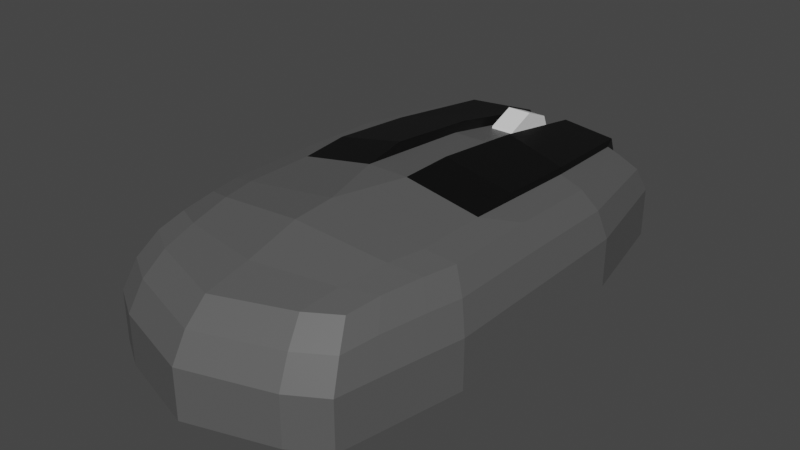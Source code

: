 # Source: Mouse.blend  (saved by Blender 2.80.75; exported with 4.5.12 LTS)
import bpy
from mathutils import Matrix  # noqa: F401  (used for matrix-valued properties, if any)

bpy.ops.wm.read_factory_settings(use_empty=True)
scene = bpy.context.scene
scene.name = 'Scene'

# ---- materials (node trees are filled in below, after node groups)
mat_material = bpy.data.materials.new('Material')
mat_material.use_transparent_shadow = False
mat_material_001 = bpy.data.materials.new('Material.001')
mat_material_001.use_transparent_shadow = False
mat_material_002 = bpy.data.materials.new('Material.002')
mat_material_002.use_transparent_shadow = False

# ---- material node trees
mat_material.use_nodes = True; mat_material.node_tree.nodes.clear()
_N = mat_material.node_tree.nodes; _L = mat_material.node_tree.links
n0 = _N.new('ShaderNodeOutputMaterial'); n0.name = 'Material Output'; n0.location = (300, 300)
n1 = _N.new('ShaderNodeBsdfPrincipled'); n1.name = 'Principled BSDF'; n1.location = (10, 300)
n1.distribution = 'GGX'
n1.subsurface_method = 'BURLEY'
n1.inputs[0].default_value = (0.0985, 0.0985, 0.0985, 1.0)
n1.inputs[3].default_value = 1.45
n1.inputs[27].default_value = (0.0, 0.0, 0.0, 1.0)
n1.inputs[28].default_value = 1.0
_L.new(n1.outputs[0], n0.inputs[0])
n0.is_active_output = True
mat_material_001.use_nodes = True; mat_material_001.node_tree.nodes.clear()
_N = mat_material_001.node_tree.nodes; _L = mat_material_001.node_tree.links
n0 = _N.new('ShaderNodeOutputMaterial'); n0.name = 'Material Output'; n0.location = (300, 300)
n1 = _N.new('ShaderNodeBsdfPrincipled'); n1.name = 'Principled BSDF'; n1.location = (10, 300)
n1.distribution = 'GGX'
n1.subsurface_method = 'BURLEY'
n1.inputs[0].default_value = (0.0, 0.0, 0.0, 1.0)
n1.inputs[3].default_value = 1.45
n1.inputs[27].default_value = (0.0, 0.0, 0.0, 1.0)
n1.inputs[28].default_value = 1.0
_L.new(n1.outputs[0], n0.inputs[0])
n0.is_active_output = True
mat_material_002.use_nodes = True; mat_material_002.node_tree.nodes.clear()
_N = mat_material_002.node_tree.nodes; _L = mat_material_002.node_tree.links
n0 = _N.new('ShaderNodeOutputMaterial'); n0.name = 'Material Output'; n0.location = (300, 300)
n1 = _N.new('ShaderNodeBsdfPrincipled'); n1.name = 'Principled BSDF'; n1.location = (10, 300)
n1.distribution = 'GGX'
n1.subsurface_method = 'BURLEY'
n1.inputs[3].default_value = 1.45
n1.inputs[27].default_value = (0.0, 0.0, 0.0, 1.0)
n1.inputs[28].default_value = 1.0
_L.new(n1.outputs[0], n0.inputs[0])
n0.is_active_output = True

# ---- world
world_world = bpy.data.worlds.new('World'); scene.world = world_world
world_world.use_nodes = True; world_world.node_tree.nodes.clear()
_N = world_world.node_tree.nodes; _L = world_world.node_tree.links
n0 = _N.new('ShaderNodeOutputWorld'); n0.name = 'World Output'; n0.location = (300, 300)
n1 = _N.new('ShaderNodeBackground'); n1.name = 'Background'; n1.location = (10, 300)
n1.inputs[0].default_value = (0.05088, 0.05088, 0.05088, 1.0)
_L.new(n1.outputs[0], n0.inputs[0])
n0.is_active_output = True
world_world.color = (0.05088, 0.05088, 0.05088)
world_world.use_sun_shadow = False
world_world.sun_shadow_jitter_overblur = 0.0

# ---- meshes
me_mesh = bpy.data.meshes.new('Mesh')
me_mesh.from_pydata([(-0.04878, -0.09278, -0.000891), (-0.03481, -0.1012, -0.000891), (0.0, -0.1121, -0.000891), (-0.05861, -0.04262, -0.000891), (-0.05861, 0.001135, -0.000891), (-0.05861, 0.04489, -0.000891), (-0.04878, 0.09233, -0.000891), (-0.03481, 0.09729, -0.000891), (-0.04256, -0.08003, 0.0393), (-0.03066, -0.0872, 0.03923), (0.0, -0.09685, 0.03826), (-0.05067, -0.03718, 0.04101), (-0.03971, -0.03994, 0.04383), (-0.05067, -0.0001135, 0.04107), (-0.03971, -0.01097, 0.04383), (-0.008597, -0.01099, 0.0495), (-0.05088, 0.03716, 0.03989), (-0.03989, 0.0402, 0.04169), (-0.008597, 0.03991, 0.04555), (-0.04288, 0.0783, 0.03756), (-0.03527, 0.08254, 0.03756), (-0.006903, 0.08816, 0.03737), (-0.04878, -0.09278, 0.01921), (-0.03481, -0.1012, 0.01921), (0.0, 0.1038, 0.01921), (-0.03481, 0.09729, 0.01921), (-0.04878, 0.09233, 0.01921), (-0.05861, 0.04489, 0.01933), (-0.05861, 0.001135, 0.01933), (-0.05861, -0.04262, 0.01933), (-0.03322, -0.07251, 0.04195), (-0.04484, -0.06691, 0.04092), (-0.05173, -0.07772, 0.01936), (-0.05173, -0.07772, -0.000891), (-0.03673, -0.0545, 0.04391), (-0.04802, -0.05055, 0.0412), (-0.05551, -0.05843, 0.01942), (-0.05551, -0.05843, -0.000891), (-0.04669, 0.0872, 0.02941), (-0.03347, 0.09188, 0.02941), (-0.006927, 0.09272, 0.03295), (-0.03331, -0.09529, 0.03042), (-0.04644, -0.08736, 0.0305), (-0.04901, -0.07295, 0.03155), (-0.05252, -0.05486, 0.03179), (-0.05545, -0.04008, 0.03161), (-0.05546, 0.0008822, 0.03164), (-0.05559, 0.04198, 0.0311), (-0.03966, 0.00841, 0.0456), (-0.01078, 0.00863, 0.05128), (-0.01078, 0.04854, 0.04733), (-0.008815, 0.0931, 0.03915), (-0.008811, 0.09626, 0.03302), (-0.03057, 0.09116, 0.03283), (-0.03411, 0.08717, 0.03934), (-0.03851, 0.04241, 0.04346), (0.008597, 0.03991, 0.04555), (0.006903, 0.08816, 0.03737), (0.04878, -0.09278, -0.000891), (0.05173, -0.07772, -0.000891), (0.03481, -0.1012, -0.000891), (0.05861, -0.04262, -0.000891), (0.05861, 0.001135, -0.000891), (0.05861, 0.04489, -0.000891), (0.04878, 0.09233, -0.000891), (0.03481, 0.09729, -0.000891), (0.0, 0.1038, -0.000891), (0.04256, -0.08003, 0.0393), (0.03066, -0.0872, 0.03923), (0.03322, -0.07251, 0.04195), (0.04484, -0.06691, 0.04092), (0.0, -0.07865, 0.04214), (0.05067, -0.03718, 0.04101), (0.03971, -0.03994, 0.04383), (0.03971, -0.01097, 0.04383), (0.05067, -0.0001135, 0.04107), (0.0, -0.03992, 0.0495), (0.008597, -0.01099, 0.0495), (0.03989, 0.0402, 0.04169), (0.05088, 0.03716, 0.03989), (0.03966, 0.00841, 0.0456), (0.03851, 0.04241, 0.04346), (0.01078, 0.00863, 0.05128), (0.01078, 0.04854, 0.04733), (0.03527, 0.08254, 0.03756), (0.04288, 0.0783, 0.03756), (0.03411, 0.08717, 0.03934), (0.008815, 0.0931, 0.03915), (0.03481, -0.1012, 0.01921), (0.04878, -0.09278, 0.01921), (0.0, -0.1121, 0.01921), (0.03331, -0.09529, 0.03042), (0.04644, -0.08736, 0.0305), (4.636e-12, -0.1059, 0.02977), (0.03481, 0.09729, 0.01921), (0.04878, 0.09233, 0.01921), (0.006927, 0.09272, 0.03295), (0.03347, 0.09188, 0.02941), (0.04669, 0.0872, 0.02941), (0.05861, 0.04489, 0.01933), (0.05861, 0.001135, 0.01933), (0.05861, -0.04262, 0.01933), (0.05551, -0.05843, -0.000891), (0.05551, -0.05843, 0.01942), (0.05559, 0.04198, 0.0311), (0.05546, 0.0008822, 0.03164), (0.05545, -0.04008, 0.03161), (0.05252, -0.05486, 0.03179), (0.03673, -0.0545, 0.04391), (0.04802, -0.05055, 0.0412), (0.0, -0.05736, 0.04824), (0.05173, -0.07772, 0.01936), (0.04901, -0.07295, 0.03155), (0.008811, 0.09626, 0.03302), (0.03057, 0.09116, 0.03283), (0.004974, 0.08696, 0.03188), (0.004974, 0.05522, 0.03188), (0.004974, 0.05987, 0.0431), (0.004974, 0.07109, 0.04775), (0.004974, 0.08231, 0.0431), (-0.004974, 0.08696, 0.03188), (-0.004974, 0.05522, 0.03188), (-0.004974, 0.05987, 0.0431), (-0.004974, 0.07109, 0.04775), (-0.004974, 0.08231, 0.0431)], [], [(8, 9, 30, 31), (9, 10, 71, 30), (11, 12, 14, 13), (12, 76, 15, 14), (76, 77, 15), (13, 14, 17, 16), (48, 49, 50, 55), (16, 17, 20, 19), (55, 50, 51, 54), (56, 57, 21, 18), (0, 1, 23, 22), (1, 2, 90, 23), (22, 23, 41, 42), (23, 90, 93, 41), (66, 7, 25, 24), (7, 6, 26, 25), (25, 39, 40, 24), (26, 38, 39, 25), (6, 5, 27, 26), (5, 4, 28, 27), (4, 3, 29, 28), (37, 36, 29, 3), (27, 47, 38, 26), (28, 46, 47, 27), (28, 29, 45, 46), (29, 36, 44, 45), (34, 35, 31, 30), (110, 34, 30, 71), (0, 22, 32, 33), (32, 22, 42, 43), (33, 32, 36, 37), (36, 32, 43, 44), (12, 11, 35, 34), (76, 12, 34, 110), (9, 8, 42, 41), (10, 9, 41, 93), (21, 57, 96, 40), (53, 54, 51, 52), (38, 19, 20, 39), (47, 16, 19, 38), (46, 13, 16, 47), (11, 13, 46, 45), (35, 11, 45, 44), (8, 31, 43, 42), (31, 35, 44, 43), (14, 15, 49, 48), (15, 18, 50, 49), (18, 21, 51, 50), (21, 40, 52, 51), (40, 39, 53, 52), (39, 20, 54, 53), (20, 17, 55, 54), (17, 14, 48, 55), (24, 40, 96), (67, 70, 69, 68), (68, 69, 71, 10), (72, 75, 74, 73), (73, 74, 77, 76), (75, 79, 78, 74), (80, 81, 83, 82), (79, 85, 84, 78), (81, 86, 87, 83), (58, 89, 88, 60), (60, 88, 90, 2), (89, 92, 91, 88), (88, 91, 93, 90), (66, 24, 94, 65), (65, 94, 95, 64), (96, 97, 94, 24), (97, 98, 95, 94), (64, 95, 99, 63), (63, 99, 100, 62), (62, 100, 101, 61), (101, 103, 102, 61), (98, 104, 99, 95), (104, 105, 100, 99), (100, 105, 106, 101), (101, 106, 107, 103), (70, 109, 108, 69), (69, 108, 110, 71), (111, 89, 58, 59), (111, 112, 92, 89), (103, 111, 59, 102), (103, 107, 112, 111), (109, 72, 73, 108), (108, 73, 76, 110), (92, 67, 68, 91), (91, 68, 10, 93), (87, 86, 114, 113), (98, 97, 84, 85), (104, 98, 85, 79), (105, 104, 79, 75), (105, 75, 72, 106), (106, 72, 109, 107), (112, 70, 67, 92), (107, 109, 70, 112), (74, 80, 82, 77), (77, 82, 83, 56), (56, 83, 87, 57), (57, 87, 113, 96), (96, 113, 114, 97), (97, 114, 86, 84), (84, 86, 81, 78), (78, 81, 80, 74), (56, 18, 15, 77), (33, 37, 3, 4, 5, 6, 7, 66, 65, 64, 63, 62, 61, 102, 59, 58, 60, 2, 1, 0), (119, 118, 117, 116, 115), (115, 120, 124, 119), (117, 122, 121, 116), (118, 123, 122, 117), (119, 124, 123, 118), (124, 120, 121, 122, 123)])
me_mesh.polygons.foreach_set('material_index', [0, 0, 0, 0, 0, 0, 1, 0, 1, 0, 0, 0, 0, 0, 0, 0, 0, 0, 0, 0, 0, 0, 0, 0, 0, 0, 0, 0, 0, 0, 0, 0, 0, 0, 0, 0, 0, 1, 0, 0, 0, 0, 0, 0, 0, 1, 1, 1, 1, 1, 1, 1, 1, 0, 0, 0, 0, 0, 0, 1, 0, 1, 0, 0, 0, 0, 0, 0, 0, 0, 0, 0, 0, 0, 0, 0, 0, 0, 0, 0, 0, 0, 0, 0, 0, 0, 0, 0, 1, 0, 0, 0, 0, 0, 0, 0, 1, 1, 1, 1, 1, 1, 1, 1, 0, 0, 2, 2, 2, 2, 2, 2])
_k = set([(0, 22), (1, 23), (2, 90), (3, 29), (5, 27), (6, 26), (7, 25), (8, 9), (8, 31), (8, 42), (9, 10), (9, 30), (9, 41), (10, 68), (10, 71), (10, 93), (11, 12), (11, 13), (11, 35), (11, 45), (12, 14), (12, 34), (12, 76), (13, 14), (13, 16), (14, 15), (14, 17), (14, 48), (15, 18), (15, 49), (15, 76), (15, 77), (16, 17), (16, 19), (16, 47), (17, 20), (17, 55), (18, 21), (18, 50), (18, 56), (19, 20), (19, 38), (20, 39), (20, 54), (21, 40), (21, 51), (21, 57), (22, 23), (22, 32), (22, 42), (23, 41), (23, 90), (24, 25), (24, 40), (24, 66), (24, 94), (25, 26), (25, 39), (26, 27), (26, 38), (27, 28), (27, 47), (28, 29), (29, 36), (29, 45), (30, 31), (30, 34), (30, 71), (31, 35), (31, 43), (32, 36), (34, 35), (34, 110), (38, 39), (38, 47), (39, 40), (39, 53), (40, 52), (40, 96), (41, 42), (41, 93), (42, 43), (43, 44), (44, 45), (45, 46), (46, 47), (48, 49), (48, 55), (49, 50), (50, 51), (50, 55), (51, 52), (51, 54), (52, 53), (53, 54), (54, 55), (56, 77), (56, 83), (57, 87), (58, 89), (60, 88), (61, 101), (63, 99), (64, 95), (65, 94), (67, 68), (67, 70), (67, 92), (68, 69), (68, 91), (69, 70), (69, 71), (69, 108), (70, 109), (70, 112), (71, 110), (72, 73), (72, 75), (72, 106), (72, 109), (73, 74), (73, 76), (73, 108), (74, 75), (74, 77), (74, 78), (74, 80), (75, 79), (76, 110), (77, 82), (78, 79), (78, 81), (78, 84), (79, 85), (79, 104), (80, 81), (80, 82), (81, 83), (81, 86), (82, 83), (83, 87), (84, 85), (84, 86), (84, 97), (85, 98), (86, 87), (86, 114), (87, 113), (88, 89), (88, 90), (88, 91), (89, 92), (89, 111), (90, 93), (91, 92), (91, 93), (92, 112), (94, 95), (94, 97), (95, 98), (95, 99), (96, 97), (96, 113), (97, 98), (97, 114), (98, 104), (99, 100), (99, 104), (100, 101), (101, 103), (101, 106), (103, 111), (104, 105), (105, 106), (106, 107), (107, 112), (108, 109), (108, 110), (113, 114), (115, 119), (116, 117), (117, 118), (118, 119), (120, 124), (121, 122), (122, 123), (123, 124)])
me_mesh.attributes.new('sharp_edge', 'BOOLEAN', 'EDGE').data.foreach_set('value', [ (min(e.vertices), max(e.vertices)) in _k for e in me_mesh.edges])
_uv = me_mesh.uv_layers.new(name='UVChannel_1')
_uv.uv.foreach_set('vector', [0.0, 0.0, 0.1429, 0.0, 0.1429, 0.07504, 0.0, 0.07504, 0.1429, 0.0, 0.4697, 0.0, 0.47, 0.07504, 0.1429, 0.07504, 0.0, 0.25, 0.1429, 0.25, 0.1429, 0.5, 0.0, 0.5, 0.1429, 0.25, 0.4703, 0.25, 0.4286, 0.5, 0.1429, 0.5, 0.4703, 0.25, 0.4286, 0.5, 0.4286, 0.5, 0.0, 0.5, 0.1429, 0.5, 0.1429, 0.75, 0.0, 0.75, 0.1429, 0.5, 0.4286, 0.5, 0.4286, 0.75, 0.1429, 0.75, 0.0, 0.75, 0.1429, 0.75, 0.1429, 1.0, 0.0, 1.0, 0.1429, 0.75, 0.4286, 0.75, 0.4286, 1.0, 0.1429, 1.0, 0.4286, 0.75, 0.4286, 1.0, 0.4286, 1.0, 0.4286, 0.75, 0.0, 0.0, 0.1429, 0.0, 0.1429, 0.5, 0.0, 0.5, 0.1429, 0.0, 0.4636, 0.0, 0.4636, 0.5, 0.1429, 0.5, 0.0, 0.5, 0.1429, 0.5, 0.1429, 0.7734, 0.0, 0.7734, 0.1429, 0.5, 0.4636, 0.5, 0.4668, 0.7734, 0.1429, 0.7734, 0.5364, 0.0, 0.8571, 0.0, 0.8571, 0.5, 0.5364, 0.5, 0.8571, 0.0, 1.0, 0.0, 1.0, 0.5, 0.8571, 0.5, 0.8571, 0.5, 0.8627, 0.7964, 0.5714, 0.869, 0.5364, 0.5, 1.0, 0.5, 1.0, 0.7734, 0.8627, 0.7964, 0.8571, 0.5, 0.0, 0.0, 0.25, 0.0, 0.25, 0.5, 0.0, 0.5, 0.25, 0.0, 0.5, 0.0, 0.5, 0.5, 0.25, 0.5, 0.5, 0.0, 0.75, 0.0, 0.75, 0.5, 0.5, 0.5, 0.8288, 0.0, 0.8288, 0.5, 0.75, 0.5, 0.75, 0.0, 0.25, 0.5, 0.25, 0.7734, 0.0, 0.7734, 0.0, 0.5, 0.5, 0.5, 0.5, 0.7734, 0.25, 0.7734, 0.25, 0.5, 0.5, 0.5, 0.75, 0.5, 0.75, 0.7734, 0.5, 0.7734, 0.75, 0.5, 0.8288, 0.5, 0.8288, 0.7734, 0.75, 0.7734, 0.1429, 0.1712, 0.0, 0.1712, 0.0, 0.07504, 0.1429, 0.07504, 0.4702, 0.1712, 0.1429, 0.1712, 0.1429, 0.07504, 0.47, 0.07504, 1.0, 0.0, 1.0, 0.5, 0.925, 0.5, 0.925, 0.0, 0.925, 0.5, 1.0, 0.5, 1.0, 0.7734, 0.925, 0.7734, 0.925, 0.0, 0.925, 0.5, 0.8288, 0.5, 0.8288, 0.0, 0.8288, 0.5, 0.925, 0.5, 0.925, 0.7734, 0.8288, 0.7734, 0.1429, 0.25, 0.0, 0.25, 0.0, 0.1712, 0.1429, 0.1712, 0.4703, 0.25, 0.1429, 0.25, 0.1429, 0.1712, 0.4702, 0.1712, 0.1429, 1.0, 0.0, 1.0, 0.0, 0.7734, 0.1429, 0.7734, 0.4697, 1.0, 0.1429, 1.0, 0.1429, 0.7734, 0.4668, 0.7734, 0.5714, 1.0, 0.5714, 1.0, 0.5714, 0.869, 0.5714, 0.869, 0.8571, 0.869, 0.8571, 1.0, 0.5714, 1.0, 0.5714, 0.869, 1.0, 0.7734, 1.0, 1.0, 0.8571, 1.0, 0.8627, 0.7964, 0.25, 0.7734, 0.25, 1.0, 0.0, 1.0, 0.0, 0.7734, 0.5, 0.7734, 0.5, 1.0, 0.25, 1.0, 0.25, 0.7734, 0.75, 1.0, 0.5, 1.0, 0.5, 0.7734, 0.75, 0.7734, 0.8288, 1.0, 0.75, 1.0, 0.75, 0.7734, 0.8288, 0.7734, 1.0, 1.0, 0.925, 1.0, 0.925, 0.7734, 1.0, 0.7734, 0.925, 1.0, 0.8288, 1.0, 0.8288, 0.7734, 0.925, 0.7734, 0.1429, 0.5, 0.4286, 0.5, 0.4286, 0.5, 0.1429, 0.5, 0.4286, 0.5, 0.4286, 0.75, 0.4286, 0.75, 0.4286, 0.5, 0.4286, 0.75, 0.4286, 1.0, 0.4286, 1.0, 0.4286, 0.75, 0.5714, 1.0, 0.5714, 0.869, 0.5714, 0.869, 0.5714, 1.0, 0.5714, 0.869, 0.8627, 0.7964, 0.8571, 0.869, 0.5714, 0.869, 0.8627, 0.7964, 0.8571, 1.0, 0.8571, 1.0, 0.8571, 0.869, 0.1429, 1.0, 0.1429, 0.75, 0.1429, 0.75, 0.1429, 1.0, 0.1429, 0.75, 0.1429, 0.5, 0.1429, 0.5, 0.1429, 0.75, 0.5364, 0.5, 0.5714, 0.869, 0.5714, 0.869, 0.0, 0.0, 0.0, 0.07504, 0.1429, 0.07504, 0.1429, 0.0, 0.1429, 0.0, 0.1429, 0.07504, 0.47, 0.07504, 0.4697, 0.0, 0.0, 0.25, 0.0, 0.5, 0.1429, 0.5, 0.1429, 0.25, 0.1429, 0.25, 0.1429, 0.5, 0.4286, 0.5, 0.4703, 0.25, 0.0, 0.5, 0.0, 0.75, 0.1429, 0.75, 0.1429, 0.5, 0.1429, 0.5, 0.1429, 0.75, 0.4286, 0.75, 0.4286, 0.5, 0.0, 0.75, 0.0, 1.0, 0.1429, 1.0, 0.1429, 0.75, 0.1429, 0.75, 0.1429, 1.0, 0.4286, 1.0, 0.4286, 0.75, 0.0, 0.0, 0.0, 0.5, 0.1429, 0.5, 0.1429, 0.0, 0.1429, 0.0, 0.1429, 0.5, 0.4636, 0.5, 0.4636, 0.0, 0.0, 0.5, 0.0, 0.7734, 0.1429, 0.7734, 0.1429, 0.5, 0.1429, 0.5, 0.1429, 0.7734, 0.4668, 0.7734, 0.4636, 0.5, 0.5364, 0.0, 0.5364, 0.5, 0.8571, 0.5, 0.8571, 0.0, 0.8571, 0.0, 0.8571, 0.5, 1.0, 0.5, 1.0, 0.0, 0.5714, 0.869, 0.8627, 0.7964, 0.8571, 0.5, 0.5364, 0.5, 0.8627, 0.7964, 1.0, 0.7734, 1.0, 0.5, 0.8571, 0.5, 0.0, 0.0, 0.0, 0.5, 0.25, 0.5, 0.25, 0.0, 0.25, 0.0, 0.25, 0.5, 0.5, 0.5, 0.5, 0.0, 0.5, 0.0, 0.5, 0.5, 0.75, 0.5, 0.75, 0.0, 0.75, 0.5, 0.8288, 0.5, 0.8288, 0.0, 0.75, 0.0, 0.0, 0.7734, 0.25, 0.7734, 0.25, 0.5, 0.0, 0.5, 0.25, 0.7734, 0.5, 0.7734, 0.5, 0.5, 0.25, 0.5, 0.5, 0.5, 0.5, 0.7734, 0.75, 0.7734, 0.75, 0.5, 0.75, 0.5, 0.75, 0.7734, 0.8288, 0.7734, 0.8288, 0.5, 0.0, 0.07504, 0.0, 0.1712, 0.1429, 0.1712, 0.1429, 0.07504, 0.1429, 0.07504, 0.1429, 0.1712, 0.4702, 0.1712, 0.47, 0.07504, 0.925, 0.5, 1.0, 0.5, 1.0, 0.0, 0.925, 0.0, 0.925, 0.5, 0.925, 0.7734, 1.0, 0.7734, 1.0, 0.5, 0.8288, 0.5, 0.925, 0.5, 0.925, 0.0, 0.8288, 0.0, 0.8288, 0.5, 0.8288, 0.7734, 0.925, 0.7734, 0.925, 0.5, 0.0, 0.1712, 0.0, 0.25, 0.1429, 0.25, 0.1429, 0.1712, 0.1429, 0.1712, 0.1429, 0.25, 0.4703, 0.25, 0.4702, 0.1712, 0.0, 0.7734, 0.0, 1.0, 0.1429, 1.0, 0.1429, 0.7734, 0.1429, 0.7734, 0.1429, 1.0, 0.4697, 1.0, 0.4668, 0.7734, 0.5714, 1.0, 0.8571, 1.0, 0.8571, 0.869, 0.5714, 0.869, 1.0, 0.7734, 0.8627, 0.7964, 0.8571, 1.0, 1.0, 1.0, 0.25, 0.7734, 0.0, 0.7734, 0.0, 1.0, 0.25, 1.0, 0.5, 0.7734, 0.25, 0.7734, 0.25, 1.0, 0.5, 1.0, 0.5, 0.7734, 0.5, 1.0, 0.75, 1.0, 0.75, 0.7734, 0.75, 0.7734, 0.75, 1.0, 0.8288, 1.0, 0.8288, 0.7734, 0.925, 0.7734, 0.925, 1.0, 1.0, 1.0, 1.0, 0.7734, 0.8288, 0.7734, 0.8288, 1.0, 0.925, 1.0, 0.925, 0.7734, 0.1429, 0.5, 0.1429, 0.5, 0.4286, 0.5, 0.4286, 0.5, 0.4286, 0.5, 0.4286, 0.5, 0.4286, 0.75, 0.4286, 0.75, 0.4286, 0.75, 0.4286, 0.75, 0.4286, 1.0, 0.4286, 1.0, 0.5714, 1.0, 0.5714, 1.0, 0.5714, 0.869, 0.5714, 0.869, 0.5714, 0.869, 0.5714, 0.869, 0.8571, 0.869, 0.8627, 0.7964, 0.8627, 0.7964, 0.8571, 0.869, 0.8571, 1.0, 0.8571, 1.0, 0.1429, 1.0, 0.1429, 1.0, 0.1429, 0.75, 0.1429, 0.75, 0.1429, 0.75, 0.1429, 0.75, 0.1429, 0.5, 0.1429, 0.5, 0.4286, 0.75, 0.4286, 0.75, 0.4286, 0.5, 0.4286, 0.5, 0.925, 0.0, 0.8288, 0.0, 0.75, 0.0, 0.5, 0.0, 0.25, 0.0, 0.0, 0.0, 0.8571, 0.0, 0.5364, 0.0, 0.8571, 0.0, 1.0, 0.0, 0.25, 0.0, 0.5, 0.0, 0.75, 0.0, 0.8288, 0.0, 0.925, 0.0, 1.0, 0.0, 0.1429, 0.0, 0.4636, 0.0, 0.1429, 0.0, 0.0, 0.0, -0.125, 0.0, 0.0, 0.0, 0.125, 0.0, 0.25, 0.0, 0.75, 0.0, 0.75, 0.0, 0.75, 1.0, 0.875, 1.0, 0.875, 0.0, 0.125, 0.0, 0.125, 1.0, 0.25, 1.0, 0.25, 0.0, 0.0, 0.0, 0.0, 1.0, 0.125, 1.0, 0.125, 0.0, -0.125, 0.0, -0.125, 1.0, 0.0, 1.0, 0.0, 0.0, 0.875, 1.0, 0.75, 1.0, 0.25, 1.0, 0.125, 1.0, 0.0, 1.0])
me_mesh.materials.append(mat_material)
me_mesh.materials.append(mat_material_001)
me_mesh.materials.append(mat_material_002)
me_mesh.use_remesh_preserve_volume = False
me_mesh.use_remesh_preserve_attributes = False
me_mesh.use_mirror_vertex_groups = False
me_mesh.update()
me_mesh.normals_split_custom_set([tuple(v) for v in zip(*[iter([-0.1348, -0.1754, 0.9752, -0.1348, -0.1754, 0.9752, -0.1348, -0.1754, 0.9752, -0.1348, -0.1754, 0.9752, -0.03745, -0.1994, 0.9792, -0.03745, -0.1994, 0.9792, -0.03745, -0.1994, 0.9792, -0.03745, -0.1994, 0.9792, -0.2468, -0.0008574, 0.9691, -0.2468, -0.0008574, 0.9691, -0.2468, -0.0008574, 0.9691, -0.2468, -0.0008574, 0.9691, -0.1583, -0.0235, 0.9871, -0.1583, -0.0235, 0.9871, -0.1583, -0.0235, 0.9871, -0.1583, -0.0235, 0.9871, 0.0, 0.0, 1.0, 0.0, 0.0, 1.0, 0.0, 0.0, 1.0, -0.1905, 0.03598, 0.981, -0.1905, 0.03598, 0.981, -0.1905, 0.03598, 0.981, -0.1905, 0.03598, 0.981, -0.1748, 0.08356, 0.981, -0.1748, 0.08356, 0.981, -0.1748, 0.08356, 0.981, -0.1748, 0.08356, 0.981, -0.1333, 0.09645, 0.9864, -0.1333, 0.09645, 0.9864, -0.1333, 0.09645, 0.9864, -0.1333, 0.09645, 0.9864, -0.1008, 0.1428, 0.9846, -0.1008, 0.1428, 0.9846, -0.1008, 0.1428, 0.9846, -0.1008, 0.1428, 0.9846, 0.0, 0.1671, 0.9859, 0.0, 0.1671, 0.9859, 0.0, 0.1671, 0.9859, 0.0, 0.1671, 0.9859, -0.5157, -0.8567, 0.0, -0.5157, -0.8567, 0.0, -0.5157, -0.8567, 0.0, -0.5157, -0.8567, 0.0, -0.3002, -0.9539, 0.0, -0.3002, -0.9539, 0.0, -0.3002, -0.9539, 0.0, -0.3002, -0.9539, 0.0, -0.4573, -0.7608, 0.4606, -0.4573, -0.7608, 0.4606, -0.4573, -0.7608, 0.4606, -0.4573, -0.7608, 0.4606, -0.2594, -0.8352, 0.4848, -0.2594, -0.8352, 0.4848, -0.2594, -0.8352, 0.4848, -0.2594, -0.8352, 0.4848, -0.1827, 0.9832, 3.272e-07, -0.1827, 0.9832, 3.272e-07, -0.1827, 0.9832, 3.272e-07, -0.1827, 0.9832, 3.272e-07, -0.3349, 0.9422, 0.0, -0.3349, 0.9422, 0.0, -0.3349, 0.9422, 0.0, -0.3349, 0.9422, 0.0, -0.1301, 0.8311, 0.5407, -0.1301, 0.8311, 0.5407, -0.1301, 0.8311, 0.5407, -0.1301, 0.8311, 0.5407, -0.2941, 0.8282, 0.4771, -0.2941, 0.8282, 0.4771, -0.2941, 0.8282, 0.4771, -0.2941, 0.8282, 0.4771, -0.9792, 0.2029, 0.0, -0.9792, 0.2029, 0.0, -0.9792, 0.2029, 0.0, -0.9792, 0.2029, 0.0, -1.0, 8.183e-09, 0.0, -1.0, 8.183e-09, 0.0, -1.0, 8.183e-09, 0.0, -1.0, 8.183e-09, 0.0, -1.0, 8.183e-09, 0.0, -1.0, 8.183e-09, 0.0, -1.0, 8.183e-09, 0.0, -1.0, 8.183e-09, 0.0, -0.9813, -0.1923, 0.0, -0.9813, -0.1923, 0.0, -0.9813, -0.1923, 0.0, -0.9813, -0.1923, 0.0, -0.937, 0.1951, 0.2897, -0.937, 0.1951, 0.2897, -0.937, 0.1951, 0.2897, -0.937, 0.1951, 0.2897, -0.9686, 4.562e-05, 0.2486, -0.9686, 4.562e-05, 0.2486, -0.9686, 4.562e-05, 0.2486, -0.9686, 4.562e-05, 0.2486, -0.9686, -0.0001117, 0.2488, -0.9686, -0.0001117, 0.2488, -0.9686, -0.0001117, 0.2488, -0.9686, -0.0001117, 0.2488, -0.9421, -0.1834, 0.2806, -0.9427, -0.182, 0.2798, -0.9423, -0.1845, 0.2794, -0.9421, -0.1834, 0.2806, -0.2018, -0.1031, 0.974, -0.2018, -0.1031, 0.974, -0.2018, -0.1031, 0.974, -0.2018, -0.1031, 0.974, -0.08965, -0.2077, 0.9741, -0.08965, -0.2077, 0.9741, -0.08965, -0.2077, 0.9741, -0.08965, -0.2077, 0.9741, -0.9813, -0.1923, 0.0, -0.9813, -0.1923, 0.0, -0.9813, -0.1923, 0.0, -0.9813, -0.1923, 0.0, -0.9405, -0.1848, 0.2851, -0.9402, -0.1878, 0.2841, -0.9402, -0.1878, 0.2841, -0.9392, -0.1887, 0.287, -0.9813, -0.1923, 0.0, -0.9813, -0.1923, 0.0, -0.9813, -0.1923, 0.0, -0.9813, -0.1923, 0.0, -0.9411, -0.1846, 0.2833, -0.9423, -0.1843, 0.2794, -0.9408, -0.1888, 0.2816, -0.9407, -0.187, 0.2829, -0.2523, -0.04132, 0.9668, -0.2523, -0.04132, 0.9668, -0.2523, -0.04132, 0.9668, -0.2523, -0.04132, 0.9668, -0.1314, -0.04885, 0.9901, -0.1314, -0.04885, 0.9901, -0.1314, -0.04885, 0.9901, -0.1314, -0.04885, 0.9901, -0.3728, -0.625, 0.6858, -0.3728, -0.625, 0.6858, -0.3728, -0.625, 0.6858, -0.3728, -0.625, 0.6858, -0.1977, -0.6816, 0.7045, -0.1977, -0.6816, 0.7045, -0.1977, -0.6816, 0.7045, -0.1977, -0.6816, 0.7045, 0.0, 0.6966, 0.7174, 0.0, 0.6966, 0.7174, 0.0, 0.6966, 0.7174, 0.0, 0.6966, 0.7174, -0.2055, 0.8754, 0.4376, -0.2055, 0.8754, 0.4376, -0.2055, 0.8754, 0.4376, -0.2055, 0.8754, 0.4376, -0.2685, 0.6252, 0.7328, -0.2685, 0.6252, 0.7328, -0.2685, 0.6252, 0.7328, -0.2685, 0.6252, 0.7328, -0.81, 0.1845, 0.5566, -0.81, 0.1845, 0.5566, -0.81, 0.1845, 0.5566, -0.81, 0.1845, 0.5566, -0.8862, 0.002235, 0.4634, -0.8843, 0.006246, 0.4669, -0.8861, 0.006242, 0.4634, -0.8861, 0.006242, 0.4634, -0.8916, -0.0005302, 0.4528, -0.8915, 0.003445, 0.4529, -0.8934, -0.0006081, 0.4492, -0.8916, -0.0005302, 0.4528, -0.8592, -0.1664, 0.4839, -0.8583, -0.1639, 0.4862, -0.8583, -0.1639, 0.4862, -0.8596, -0.1609, 0.485, -0.8344, -0.1968, 0.5148, -0.8344, -0.1968, 0.5148, -0.8344, -0.1968, 0.5148, -0.8344, -0.1968, 0.5148, -0.8543, -0.1733, 0.49, -0.853, -0.1762, 0.4913, -0.8534, -0.171, 0.4924, -0.8543, -0.1733, 0.49, -0.1847, -0.09903, 0.9778, -0.1847, -0.09903, 0.9778, -0.1847, -0.09903, 0.9778, -0.1847, -0.09903, 0.9778, 0.8075, 0.05113, 0.5876, 0.8075, 0.05113, 0.5876, 0.8075, 0.05113, 0.5876, 0.8075, 0.05113, 0.5876, 0.7862, 0.07706, 0.6132, 0.7862, 0.07706, 0.6132, 0.7862, 0.07706, 0.6132, 0.7862, 0.07706, 0.6132, 0.9024, 0.3486, 0.2532, 0.9024, 0.3486, 0.2532, 0.9024, 0.3486, 0.2532, 0.9024, 0.3486, 0.2532, -0.04895, 0.7853, -0.6172, -0.04895, 0.7853, -0.6172, -0.04895, 0.7853, -0.6172, -0.04895, 0.7853, -0.6172, -0.8036, 0.5559, 0.2126, -0.8036, 0.5559, 0.2126, -0.8036, 0.5559, 0.2126, -0.8036, 0.5559, 0.2126, -0.9083, 0.1315, 0.3972, -0.9083, 0.1315, 0.3972, -0.9083, 0.1315, 0.3972, -0.9083, 0.1315, 0.3972, -0.9684, 0.02359, 0.2483, -0.9684, 0.02359, 0.2483, -0.9684, 0.02359, 0.2483, -0.9684, 0.02359, 0.2483, 0.0, 0.7794, 0.6265, 0.0, 0.7794, 0.6265, 0.0, 0.7794, 0.6265, 0.1348, -0.1754, 0.9752, 0.1348, -0.1754, 0.9752, 0.1348, -0.1754, 0.9752, 0.1348, -0.1754, 0.9752, 0.03745, -0.1994, 0.9792, 0.03745, -0.1994, 0.9792, 0.03745, -0.1994, 0.9792, 0.03745, -0.1994, 0.9792, 0.2468, -0.0008574, 0.9691, 0.2468, -0.0008574, 0.9691, 0.2468, -0.0008574, 0.9691, 0.2468, -0.0008574, 0.9691, 0.1583, -0.0235, 0.9871, 0.1583, -0.0235, 0.9871, 0.1583, -0.0235, 0.9871, 0.1583, -0.0235, 0.9871, 0.1905, 0.03598, 0.981, 0.1905, 0.03598, 0.981, 0.1905, 0.03598, 0.981, 0.1905, 0.03598, 0.981, 0.1748, 0.08356, 0.981, 0.1748, 0.08356, 0.981, 0.1748, 0.08356, 0.981, 0.1748, 0.08356, 0.981, 0.1333, 0.09645, 0.9864, 0.1333, 0.09645, 0.9864, 0.1333, 0.09645, 0.9864, 0.1333, 0.09645, 0.9864, 0.1008, 0.1428, 0.9846, 0.1008, 0.1428, 0.9846, 0.1008, 0.1428, 0.9846, 0.1008, 0.1428, 0.9846, 0.5157, -0.8567, 0.0, 0.5157, -0.8567, 0.0, 0.5157, -0.8567, 0.0, 0.5157, -0.8567, 0.0, 0.3002, -0.9539, 0.0, 0.3002, -0.9539, 0.0, 0.3002, -0.9539, 0.0, 0.3002, -0.9539, 0.0, 0.4573, -0.7608, 0.4606, 0.4573, -0.7608, 0.4606, 0.4573, -0.7608, 0.4606, 0.4573, -0.7608, 0.4606, 0.2594, -0.8352, 0.4848, 0.2594, -0.8352, 0.4848, 0.2594, -0.8352, 0.4848, 0.2594, -0.8352, 0.4848, 0.1827, 0.9832, 1.822e-07, 0.1827, 0.9832, 1.822e-07, 0.1827, 0.9832, 1.822e-07, 0.1827, 0.9832, 1.822e-07, 0.3349, 0.9422, 0.0, 0.3349, 0.9422, 0.0, 0.3349, 0.9422, 0.0, 0.3349, 0.9422, 0.0, 0.1301, 0.8311, 0.5407, 0.1301, 0.8311, 0.5407, 0.1301, 0.8311, 0.5407, 0.1301, 0.8311, 0.5407, 0.2941, 0.8282, 0.4771, 0.2941, 0.8282, 0.4771, 0.2941, 0.8282, 0.4771, 0.2941, 0.8282, 0.4771, 0.9792, 0.2029, 0.0, 0.9792, 0.2029, 0.0, 0.9792, 0.2029, 0.0, 0.9792, 0.2029, 0.0, 1.0, 0.0, 0.0, 1.0, 0.0, 0.0, 1.0, 0.0, 0.0, 1.0, 0.0, 0.0, 1.0, 0.0, 0.0, 1.0, 0.0, 0.0, 1.0, 0.0, 0.0, 1.0, 0.0, 0.0, 0.9813, -0.1923, 0.0, 0.9813, -0.1923, 0.0, 0.9813, -0.1923, 0.0, 0.9813, -0.1923, 0.0, 0.937, 0.1951, 0.2897, 0.937, 0.1951, 0.2897, 0.937, 0.1951, 0.2897, 0.937, 0.1951, 0.2897, 0.9686, 4.561e-05, 0.2486, 0.9686, 4.561e-05, 0.2486, 0.9686, 4.561e-05, 0.2486, 0.9686, 4.561e-05, 0.2486, 0.9686, -0.0001117, 0.2488, 0.9686, -0.0001117, 0.2488, 0.9686, -0.0001117, 0.2488, 0.9686, -0.0001117, 0.2488, 0.9421, -0.1834, 0.2806, 0.9421, -0.1834, 0.2806, 0.9423, -0.1845, 0.2795, 0.9427, -0.182, 0.2798, 0.2018, -0.1031, 0.974, 0.2018, -0.1031, 0.974, 0.2018, -0.1031, 0.974, 0.2018, -0.1031, 0.974, 0.08965, -0.2077, 0.9741, 0.08965, -0.2077, 0.9741, 0.08965, -0.2077, 0.9741, 0.08965, -0.2077, 0.9741, 0.9813, -0.1923, 0.0, 0.9813, -0.1923, 0.0, 0.9813, -0.1923, 0.0, 0.9813, -0.1923, 0.0, 0.9405, -0.1848, 0.2851, 0.9392, -0.1887, 0.287, 0.9402, -0.1878, 0.2841, 0.9402, -0.1878, 0.2841, 0.9813, -0.1923, 0.0, 0.9813, -0.1923, 0.0, 0.9813, -0.1923, 0.0, 0.9813, -0.1923, 0.0, 0.9411, -0.1846, 0.2833, 0.9407, -0.187, 0.2829, 0.9408, -0.1888, 0.2816, 0.9423, -0.1843, 0.2794, 0.2523, -0.04132, 0.9668, 0.2523, -0.04132, 0.9668, 0.2523, -0.04132, 0.9668, 0.2523, -0.04132, 0.9668, 0.1314, -0.04885, 0.9901, 0.1314, -0.04885, 0.9901, 0.1314, -0.04885, 0.9901, 0.1314, -0.04885, 0.9901, 0.3728, -0.625, 0.6858, 0.3728, -0.625, 0.6858, 0.3728, -0.625, 0.6858, 0.3728, -0.625, 0.6858, 0.1977, -0.6816, 0.7045, 0.1977, -0.6816, 0.7045, 0.1977, -0.6816, 0.7045, 0.1977, -0.6816, 0.7045, 0.2055, 0.8754, 0.4376, 0.2055, 0.8754, 0.4376, 0.2055, 0.8754, 0.4376, 0.2055, 0.8754, 0.4376, 0.2685, 0.6252, 0.7328, 0.2685, 0.6252, 0.7328, 0.2685, 0.6252, 0.7328, 0.2685, 0.6252, 0.7328, 0.81, 0.1845, 0.5566, 0.81, 0.1845, 0.5566, 0.81, 0.1845, 0.5566, 0.81, 0.1845, 0.5566, 0.8862, 0.002235, 0.4634, 0.8861, 0.006242, 0.4634, 0.8861, 0.006242, 0.4634, 0.8842, 0.006244, 0.467, 0.8934, -0.0006097, 0.4492, 0.8915, 0.003492, 0.4529, 0.8916, -0.0005301, 0.4528, 0.8916, -0.0005301, 0.4528, 0.8583, -0.1639, 0.4862, 0.8583, -0.1639, 0.4862, 0.8592, -0.1664, 0.4839, 0.8596, -0.1609, 0.485, 0.8344, -0.1968, 0.5148, 0.8344, -0.1968, 0.5148, 0.8344, -0.1968, 0.5148, 0.8344, -0.1968, 0.5148, 0.8534, -0.1709, 0.4924, 0.853, -0.1762, 0.4913, 0.8543, -0.1733, 0.49, 0.8543, -0.1733, 0.49, 0.1847, -0.09903, 0.9778, 0.1847, -0.09903, 0.9778, 0.1847, -0.09903, 0.9778, 0.1847, -0.09903, 0.9778, -0.8075, 0.05113, 0.5876, -0.8075, 0.05113, 0.5876, -0.8075, 0.05113, 0.5876, -0.8075, 0.05113, 0.5876, -0.7862, 0.07706, 0.6132, -0.7862, 0.07706, 0.6132, -0.7862, 0.07706, 0.6132, -0.7862, 0.07706, 0.6132, -0.9024, 0.3486, 0.2532, -0.9024, 0.3486, 0.2532, -0.9024, 0.3486, 0.2532, -0.9024, 0.3486, 0.2532, 0.04895, 0.7853, -0.6172, 0.04895, 0.7853, -0.6172, 0.04895, 0.7853, -0.6172, 0.04895, 0.7853, -0.6172, 0.8036, 0.5559, 0.2126, 0.8036, 0.5559, 0.2126, 0.8036, 0.5559, 0.2126, 0.8036, 0.5559, 0.2126, 0.9083, 0.1315, 0.3972, 0.9083, 0.1315, 0.3972, 0.9083, 0.1315, 0.3972, 0.9083, 0.1315, 0.3972, 0.9684, 0.02359, 0.2483, 0.9684, 0.02359, 0.2483, 0.9684, 0.02359, 0.2483, 0.9684, 0.02359, 0.2483, 0.0, 0.07739, 0.997, 0.0, 0.07739, 0.997, 0.0, 0.07739, 0.997, 0.0, 0.07739, 0.997, 3.239e-10, -4.369e-08, -1.0, 3.239e-10, -4.369e-08, -1.0, 3.239e-10, -4.369e-08, -1.0, 3.239e-10, -4.369e-08, -1.0, 3.239e-10, -4.369e-08, -1.0, 3.239e-10, -4.369e-08, -1.0, 3.239e-10, -4.369e-08, -1.0, 3.239e-10, -4.369e-08, -1.0, 3.239e-10, -4.369e-08, -1.0, 3.239e-10, -4.369e-08, -1.0, 3.239e-10, -4.369e-08, -1.0, 3.239e-10, -4.369e-08, -1.0, 3.239e-10, -4.369e-08, -1.0, 3.239e-10, -4.369e-08, -1.0, 3.239e-10, -4.369e-08, -1.0, 3.239e-10, -4.369e-08, -1.0, 3.239e-10, -4.369e-08, -1.0, 3.239e-10, -4.369e-08, -1.0, 3.239e-10, -4.369e-08, -1.0, 3.239e-10, -4.369e-08, -1.0, 1.0, 7.246e-08, -3.982e-07, 1.0, 7.246e-08, -3.982e-07, 1.0, 7.246e-08, -3.982e-07, 1.0, 7.246e-08, -3.982e-07, 1.0, 7.246e-08, -3.982e-07, 1.205e-07, 0.9239, 0.3827, 1.205e-07, 0.9239, 0.3827, 1.205e-07, 0.9239, 0.3827, 1.205e-07, 0.9239, 0.3827, 1.205e-07, -0.9239, 0.3827, 1.205e-07, -0.9239, 0.3827, 1.205e-07, -0.9239, 0.3827, 1.205e-07, -0.9239, 0.3827, 4.818e-07, -0.3827, 0.9239, 4.818e-07, -0.3827, 0.9239, 4.818e-07, -0.3827, 0.9239, 4.818e-07, -0.3827, 0.9239, 4.818e-07, 0.3827, 0.9239, 4.818e-07, 0.3827, 0.9239, 4.818e-07, 0.3827, 0.9239, 4.818e-07, 0.3827, 0.9239, -1.0, -3.576e-08, 4.203e-07, -1.0, -3.576e-08, 4.203e-07, -1.0, -3.576e-08, 4.203e-07, -1.0, -3.576e-08, 4.203e-07, -1.0, -3.576e-08, 4.203e-07])] * 3)])

# ---- objects
ob_box001 = bpy.data.objects.new('Box001', me_mesh)

# ---- transforms, parenting, visibility, modifiers, constraints
ob_box001.location = (0.0, 0.0, 0.0)
ob_box001.color = (0.8, 0.8, 0.8, 1.0)
ob_box001.lineart.crease_threshold = 0.0

# ---- collection membership
scene.collection.objects.link(ob_box001)

# ---- scene / render settings (as saved in the file)
scene.frame_start = 1; scene.frame_end = 250; scene.frame_set(1)
scene.render.engine = 'BLENDER_EEVEE_NEXT'
scene.render.fps = 30
scene.cycles.use_denoising = False
scene.cycles.samples = 128
scene.cycles.sampling_pattern = 'TABULATED_SOBOL'
scene.cycles.use_adaptive_sampling = False
scene.cycles.use_light_tree = False
scene.eevee.use_gtao = True
scene.eevee.gtao_distance = 10.0
scene.view_settings.view_transform = 'Filmic'
bpy.context.view_layer.update()

# ---- added for rendering (the .blend has no active camera and no usable light): camera, sun
cam_auto = bpy.data.cameras.new('AutoCamera')
cam_auto.lens = 50.0
cam_auto.sensor_width = 36.0
cam_auto.clip_end = 1000.0
ob_auto_camera = bpy.data.objects.new('AutoCamera', cam_auto)
scene.collection.objects.link(ob_auto_camera)
ob_auto_camera.location = (0.232381, -0.28305, 0.211098)
ob_auto_camera.rotation_euler = (1.09748, -7.21219e-08, 0.694738)
scene.camera = ob_auto_camera
light_auto_sun = bpy.data.lights.new('AutoSun', 'SUN')
light_auto_sun.energy = 3.0
light_auto_sun.angle = 0.0523599
ob_auto_sun = bpy.data.objects.new('AutoSun', light_auto_sun)
scene.collection.objects.link(ob_auto_sun)
ob_auto_sun.rotation_euler = (0.872665, 0.174533, 0.523599)
bpy.context.view_layer.update()
